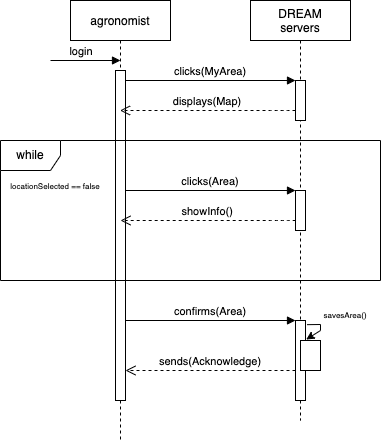

The diagram above was exported from draw.io. Its source (the exported page's mxGraphModel, read from the mxfile embedded in the PNG):
<mxGraphModel dx="946" dy="591" grid="1" gridSize="10" guides="1" tooltips="1" connect="1" arrows="1" fold="1" page="1" pageScale="1" pageWidth="850" pageHeight="1100" math="0" shadow="0">
  <root>
    <mxCell id="0" />
    <mxCell id="1" parent="0" />
    <mxCell id="3nuBFxr9cyL0pnOWT2aG-1" value="agronomist" style="shape=umlLifeline;perimeter=lifelinePerimeter;container=1;collapsible=0;recursiveResize=0;rounded=0;shadow=0;strokeWidth=1;" parent="1" vertex="1">
      <mxGeometry x="120" y="80" width="100" height="440" as="geometry" />
    </mxCell>
    <mxCell id="3nuBFxr9cyL0pnOWT2aG-2" value="" style="points=[];perimeter=orthogonalPerimeter;rounded=0;shadow=0;strokeWidth=1;" parent="3nuBFxr9cyL0pnOWT2aG-1" vertex="1">
      <mxGeometry x="45" y="70" width="10" height="330" as="geometry" />
    </mxCell>
    <mxCell id="LfyDL3u4vgzWN_D2alpX-1" value="login" style="verticalAlign=bottom;endArrow=block;entryX=0;entryY=0;shadow=0;strokeWidth=1;" parent="3nuBFxr9cyL0pnOWT2aG-1" edge="1">
      <mxGeometry x="-0.1111" relative="1" as="geometry">
        <mxPoint x="-20" y="60" as="sourcePoint" />
        <mxPoint x="50" y="60" as="targetPoint" />
        <mxPoint as="offset" />
      </mxGeometry>
    </mxCell>
    <mxCell id="LfyDL3u4vgzWN_D2alpX-15" value="sends(Acknowledge)" style="verticalAlign=bottom;endArrow=open;dashed=1;endSize=8;shadow=0;strokeWidth=1;" parent="3nuBFxr9cyL0pnOWT2aG-1" source="LfyDL3u4vgzWN_D2alpX-11" edge="1">
      <mxGeometry relative="1" as="geometry">
        <mxPoint x="55" y="370" as="targetPoint" />
        <mxPoint x="219.92000000000002" y="369.99999999999994" as="sourcePoint" />
        <Array as="points">
          <mxPoint x="204.92000000000002" y="370" />
        </Array>
      </mxGeometry>
    </mxCell>
    <mxCell id="3nuBFxr9cyL0pnOWT2aG-5" value="DREAM &#10;servers" style="shape=umlLifeline;perimeter=lifelinePerimeter;container=1;collapsible=0;recursiveResize=0;rounded=0;shadow=0;strokeWidth=1;" parent="1" vertex="1">
      <mxGeometry x="300" y="80" width="100" height="420" as="geometry" />
    </mxCell>
    <mxCell id="3nuBFxr9cyL0pnOWT2aG-6" value="" style="points=[];perimeter=orthogonalPerimeter;rounded=0;shadow=0;strokeWidth=1;" parent="3nuBFxr9cyL0pnOWT2aG-5" vertex="1">
      <mxGeometry x="45" y="80" width="10" height="40" as="geometry" />
    </mxCell>
    <mxCell id="LfyDL3u4vgzWN_D2alpX-2" value="clicks(Area)" style="verticalAlign=bottom;endArrow=block;entryX=0;entryY=0;shadow=0;strokeWidth=1;" parent="3nuBFxr9cyL0pnOWT2aG-5" edge="1">
      <mxGeometry relative="1" as="geometry">
        <mxPoint x="-125" y="190" as="sourcePoint" />
        <mxPoint x="45" y="190" as="targetPoint" />
      </mxGeometry>
    </mxCell>
    <mxCell id="LfyDL3u4vgzWN_D2alpX-3" value="" style="points=[];perimeter=orthogonalPerimeter;rounded=0;shadow=0;strokeWidth=1;" parent="3nuBFxr9cyL0pnOWT2aG-5" vertex="1">
      <mxGeometry x="45" y="190" width="10" height="40" as="geometry" />
    </mxCell>
    <mxCell id="LfyDL3u4vgzWN_D2alpX-10" value="confirms(Area)" style="verticalAlign=bottom;endArrow=block;entryX=0;entryY=0;shadow=0;strokeWidth=1;" parent="3nuBFxr9cyL0pnOWT2aG-5" edge="1">
      <mxGeometry relative="1" as="geometry">
        <mxPoint x="-125.00000000000011" y="320" as="sourcePoint" />
        <mxPoint x="44.999999999999886" y="320" as="targetPoint" />
      </mxGeometry>
    </mxCell>
    <mxCell id="LfyDL3u4vgzWN_D2alpX-11" value="" style="points=[];perimeter=orthogonalPerimeter;rounded=0;shadow=0;strokeWidth=1;" parent="3nuBFxr9cyL0pnOWT2aG-5" vertex="1">
      <mxGeometry x="45" y="320" width="10" height="80" as="geometry" />
    </mxCell>
    <mxCell id="LfyDL3u4vgzWN_D2alpX-12" value="" style="points=[];perimeter=orthogonalPerimeter;rounded=0;shadow=0;strokeWidth=1;" parent="3nuBFxr9cyL0pnOWT2aG-5" vertex="1">
      <mxGeometry x="50" y="340" width="20" height="30" as="geometry" />
    </mxCell>
    <mxCell id="LfyDL3u4vgzWN_D2alpX-13" value="" style="endArrow=classic;html=1;rounded=0;fontSize=8;exitX=1.149;exitY=0.052;exitDx=0;exitDy=0;exitPerimeter=0;entryX=1.072;entryY=0.238;entryDx=0;entryDy=0;entryPerimeter=0;" parent="3nuBFxr9cyL0pnOWT2aG-5" source="LfyDL3u4vgzWN_D2alpX-11" target="LfyDL3u4vgzWN_D2alpX-11" edge="1">
      <mxGeometry width="50" height="50" relative="1" as="geometry">
        <mxPoint y="370" as="sourcePoint" />
        <mxPoint x="50" y="320" as="targetPoint" />
        <Array as="points">
          <mxPoint x="70" y="324" />
          <mxPoint x="70" y="330" />
        </Array>
      </mxGeometry>
    </mxCell>
    <mxCell id="LfyDL3u4vgzWN_D2alpX-14" value="savesArea()" style="text;html=1;strokeColor=none;fillColor=none;align=center;verticalAlign=middle;whiteSpace=wrap;rounded=0;fontSize=8;" parent="3nuBFxr9cyL0pnOWT2aG-5" vertex="1">
      <mxGeometry x="65" y="300" width="60" height="30" as="geometry" />
    </mxCell>
    <mxCell id="3nuBFxr9cyL0pnOWT2aG-8" value="clicks(MyArea)" style="verticalAlign=bottom;endArrow=block;entryX=0;entryY=0;shadow=0;strokeWidth=1;" parent="1" source="3nuBFxr9cyL0pnOWT2aG-2" target="3nuBFxr9cyL0pnOWT2aG-6" edge="1">
      <mxGeometry relative="1" as="geometry">
        <mxPoint x="275" y="160" as="sourcePoint" />
      </mxGeometry>
    </mxCell>
    <mxCell id="3nuBFxr9cyL0pnOWT2aG-10" value="displays(Map)" style="verticalAlign=bottom;endArrow=open;dashed=1;endSize=8;shadow=0;strokeWidth=1;" parent="1" source="3nuBFxr9cyL0pnOWT2aG-6" target="3nuBFxr9cyL0pnOWT2aG-1" edge="1">
      <mxGeometry relative="1" as="geometry">
        <mxPoint x="180" y="276" as="targetPoint" />
        <mxPoint x="240" y="257" as="sourcePoint" />
        <Array as="points">
          <mxPoint x="330" y="190" />
        </Array>
      </mxGeometry>
    </mxCell>
    <mxCell id="LfyDL3u4vgzWN_D2alpX-4" value="showInfo()" style="verticalAlign=bottom;endArrow=open;dashed=1;endSize=8;shadow=0;strokeWidth=1;" parent="1" edge="1">
      <mxGeometry relative="1" as="geometry">
        <mxPoint x="170.00034482758605" y="300" as="targetPoint" />
        <mxPoint x="345.1899999999999" y="300" as="sourcePoint" />
        <Array as="points">
          <mxPoint x="330.19" y="300" />
        </Array>
      </mxGeometry>
    </mxCell>
    <mxCell id="LfyDL3u4vgzWN_D2alpX-5" value="while" style="shape=umlFrame;whiteSpace=wrap;html=1;" parent="1" vertex="1">
      <mxGeometry x="50" y="220" width="380" height="140" as="geometry" />
    </mxCell>
    <mxCell id="LfyDL3u4vgzWN_D2alpX-8" value="&lt;font style=&quot;font-size: 8px&quot;&gt;locationSelected == false&lt;/font&gt;" style="text;html=1;strokeColor=none;fillColor=none;align=center;verticalAlign=middle;whiteSpace=wrap;rounded=0;" parent="1" vertex="1">
      <mxGeometry x="50" y="260" width="110" height="10" as="geometry" />
    </mxCell>
  </root>
</mxGraphModel>